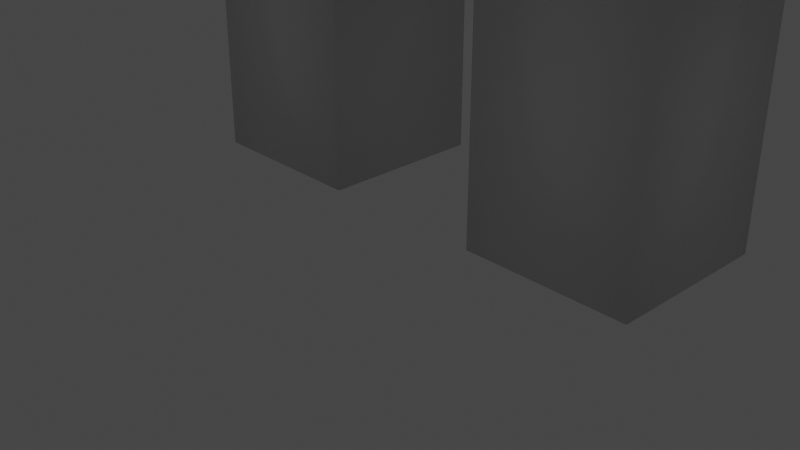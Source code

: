 # Source: character.blend  (saved by Blender 2.83.19; exported with 4.5.12 LTS)
import bpy
from mathutils import Matrix  # noqa: F401  (used for matrix-valued properties, if any)

bpy.ops.wm.read_factory_settings(use_empty=True)
scene = bpy.context.scene
scene.name = 'Scene'

# ---- collections
col_collection = bpy.data.collections.new('Collection'); scene.collection.children.link(col_collection)

# ---- materials (node trees are filled in below, after node groups)
mat_material_003 = bpy.data.materials.new('Material.003')
mat_material_003.use_transparent_shadow = False

# ---- material node trees
mat_material_003.use_nodes = True; mat_material_003.node_tree.nodes.clear()
_N = mat_material_003.node_tree.nodes; _L = mat_material_003.node_tree.links
n0 = _N.new('ShaderNodeBsdfPrincipled'); n0.name = 'Principled BSDF'; n0.location = (10, 300)
n0.distribution = 'GGX'
n0.subsurface_method = 'BURLEY'
n0.inputs[3].default_value = 1.45
n0.inputs[27].default_value = (0.0, 0.0, 0.0, 1.0)
n0.inputs[28].default_value = 1.0
n1 = _N.new('ShaderNodeOutputMaterial'); n1.name = 'Material Output'; n1.location = (300, 300)
_L.new(n0.outputs[0], n1.inputs[0])
n1.is_active_output = True

# ---- world
world_world = bpy.data.worlds.new('World'); scene.world = world_world
world_world.use_nodes = True; world_world.node_tree.nodes.clear()
_N = world_world.node_tree.nodes; _L = world_world.node_tree.links
n0 = _N.new('ShaderNodeOutputWorld'); n0.name = 'World Output'; n0.location = (300, 300)
n1 = _N.new('ShaderNodeBackground'); n1.name = 'Background'; n1.location = (10, 300)
n1.inputs[0].default_value = (0.05088, 0.05088, 0.05088, 1.0)
_L.new(n1.outputs[0], n0.inputs[0])
n0.is_active_output = True
world_world.color = (0.05088, 0.05088, 0.05088)
world_world.use_sun_shadow = False
world_world.sun_shadow_jitter_overblur = 0.0

# ---- cameras
cam_camera = bpy.data.cameras.new('Camera')
cam_camera.clip_end = 100.0
cam_camera.ortho_scale = 7.314

# ---- lights
light_light = bpy.data.lights.new('Light', 'POINT')
light_light.transmission_factor = 0.0
light_light.energy = 1000.0
light_light.shadow_soft_size = 0.1
light_light.shadow_maximum_resolution = 0.006
light_light.use_absolute_resolution = True

# ---- meshes
me_plane_tex = bpy.data.meshes.new('Plane-tex')
me_plane_tex.from_pydata([(-4.0, -2.0, 0.0), (-4.0, 4.0, 0.0), (-4.0, 4.0, -6.0), (-4.0, -2.0, -6.0), (2.0, -2.0, 0.0), (2.0, 4.0, 0.0), (2.0, 4.0, -6.0), (2.0, -2.0, -6.0), (2.0, 0.0, -6.0), (2.0, 2.0, -6.0), (2.0, 2.0, -12.0), (2.0, 0.0, -12.0), (4.0, 0.0, -6.0), (4.0, 2.0, -6.0), (4.0, 2.0, -12.0), (4.0, 0.0, -12.0), (-6.0, 0.0, -6.0), (-6.0, 2.0, -6.0), (-6.0, 2.0, -12.0), (-6.0, 0.0, -12.0), (-4.0, 0.0, -6.0), (-4.0, 2.0, -6.0), (-4.0, 2.0, -12.0), (-4.0, 0.0, -12.0), (-4.0, 0.0, -6.0), (-4.0, 2.0, -6.0), (-4.0, 2.0, -12.0), (-4.0, 0.0, -12.0), (2.0, 0.0, -6.0), (2.0, 2.0, -6.0), (2.0, 2.0, -12.0), (2.0, 0.0, -12.0), (-4.0, 0.0, -12.0), (-4.0, 2.0, -12.0), (-4.0, 2.0, -16.0), (-4.0, 0.0, -16.0), (-2.0, 0.0, -12.0), (-2.0, 2.0, -12.0), (-2.0, 2.0, -16.0), (-2.0, 0.0, -16.0), (0.0, 0.0, -12.0), (0.0, 2.0, -12.0), (0.0, 2.0, -16.0), (0.0, 0.0, -16.0), (2.0, 0.0, -12.0), (2.0, 2.0, -12.0), (2.0, 2.0, -16.0), (2.0, 0.0, -16.0), (-4.0, -2.0, -9.0), (2.0, -2.0, -9.0), (-4.0, -2.0, -6.0), (2.0, -2.0, -6.0)], [], [(7, 6, 5, 4), (3, 2, 6, 7), (1, 0, 4, 5), (0, 3, 7, 4), (2, 1, 5, 6), (10, 11, 8, 9), (15, 14, 13, 12), (11, 10, 14, 15), (8, 11, 15, 12), (10, 9, 13, 14), (18, 19, 16, 17), (23, 22, 21, 20), (19, 18, 22, 23), (9, 8, 12, 13), (16, 19, 23, 20), (18, 17, 21, 22), (26, 27, 24, 25), (31, 30, 29, 28), (27, 26, 30, 31), (25, 24, 28, 29), (24, 27, 31, 28), (26, 25, 29, 30), (34, 35, 32, 33), (39, 38, 37, 36), (35, 34, 38, 39), (33, 32, 36, 37), (32, 35, 39, 36), (34, 33, 37, 38), (42, 43, 40, 41), (47, 46, 45, 44), (43, 42, 46, 47), (41, 40, 44, 45), (40, 43, 47, 44), (42, 41, 45, 46), (2, 3, 0, 1), (17, 16, 20, 21), (48, 49, 51, 50)])
me_plane_tex.polygons.foreach_set('use_smooth', [1, 1, 1, 1, 1, 1, 1, 1, 1, 1, 1, 1, 1, 1, 1, 1, 1, 1, 1, 1, 1, 1, 1, 1, 1, 1, 1, 1, 1, 1, 1, 1, 1, 1, 1, 1, 0])
_uv = me_plane_tex.uv_layers.new(name='uv-map')
_uv.uv.foreach_set('vector', [0.0, 0.4, 0.125, 0.4, 0.125, 0.7, 0.0, 0.7, 0.25, 1.0, 0.25, 0.7, 0.375, 0.7, 0.375, 1.0, 0.25, 0.7, 0.25, 1.0, 0.125, 1.0, 0.125, 0.7, 0.5, 0.4, 0.5, 0.7, 0.375, 0.7, 0.375, 0.4, 0.25, 0.4, 0.25, 0.7, 0.125, 0.7, 0.125, 0.4, 0.6667, 0.0, 0.7083, 0.0, 0.7083, 0.3, 0.6667, 0.3, 0.5833, 0.0, 0.625, 0.0, 0.625, 0.3, 0.5833, 0.3, 0.7083, 0.4, 0.6667, 0.4, 0.6667, 0.3, 0.7083, 0.3, 0.7083, 0.3, 0.7083, 0.0, 0.75, 0.0, 0.75, 0.3, 0.75, 0.0, 0.75, 0.3, 0.7083, 0.3, 0.7083, 0.0, 0.5833, 0.0, 0.625, 0.0, 0.625, 0.3, 0.5833, 0.3, 0.6667, 0.0, 0.7083, 0.0, 0.7083, 0.3, 0.6667, 0.3, 0.7083, 0.4, 0.6667, 0.4, 0.6667, 0.3, 0.7083, 0.3, 0.6667, 0.3, 0.6667, 0.4, 0.625, 0.4, 0.625, 0.3, 0.625, 0.3, 0.625, 0.0, 0.6667, 0.0, 0.6667, 0.3, 0.6667, 0.0, 0.6667, 0.3, 0.625, 0.3, 0.625, 0.0, 0.4583, 0.3, 0.4167, 0.3, 0.4167, 0.0, 0.4583, 0.0, 0.25, 0.0, 0.2917, 0.0, 0.2917, 0.3, 0.25, 0.3, 0.4167, 0.4, 0.4167, 0.3, 0.5417, 0.3, 0.5417, 0.4, 0.4167, 0.3, 0.4167, 0.4, 0.2917, 0.4, 0.2917, 0.3, 0.5833, 0.0, 0.5833, 0.3, 0.4583, 0.3, 0.4583, 0.0, 0.4167, 0.0, 0.4167, 0.3, 0.2917, 0.3, 0.2917, 0.0, 0.0, 0.1, 0.04167, 0.1, 0.04167, 0.3, 0.0, 0.3, 0.125, 0.1, 0.1667, 0.1, 0.1667, 0.3, 0.125, 0.3, 0.1667, 0.4, 0.125, 0.4, 0.125, 0.3, 0.1667, 0.3, 0.08333, 0.3, 0.125, 0.3, 0.125, 0.4, 0.08333, 0.4, 0.2083, 0.3, 0.2083, 0.1, 0.25, 0.1, 0.25, 0.3, 0.125, 0.1, 0.125, 0.3, 0.08333, 0.3, 0.08333, 0.1, 0.125, 0.1, 0.1667, 0.1, 0.1667, 0.3, 0.125, 0.3, 0.0, 0.1, 0.04167, 0.1, 0.04167, 0.3, 0.0, 0.3, 0.1667, 0.4, 0.125, 0.4, 0.125, 0.3, 0.1667, 0.3, 0.125, 0.4, 0.08333, 0.4, 0.08333, 0.3, 0.125, 0.3, 0.2083, 0.3, 0.2083, 0.1, 0.25, 0.1, 0.25, 0.3, 0.125, 0.1, 0.125, 0.3, 0.08333, 0.3, 0.08333, 0.1, 0.25, 0.4, 0.375, 0.4, 0.375, 0.7, 0.25, 0.7, 0.625, 0.4, 0.625, 0.3, 0.6667, 0.3, 0.6667, 0.4, 0.75, 0.25, 0.875, 0.25, 0.875, 0.4, 0.75, 0.4])
me_plane_tex.materials.append(mat_material_003)
me_plane_tex.use_remesh_fix_poles = True
me_plane_tex.use_remesh_preserve_attributes = False
me_plane_tex.use_mirror_vertex_groups = False
me_plane_tex.update()
arm_armature = bpy.data.armatures.new('Armature')  # bones are not reproduced

# ---- objects
ob_light = bpy.data.objects.new('Light', light_light)
ob_camera = bpy.data.objects.new('Camera', cam_camera)
ob_character = bpy.data.objects.new('Character', me_plane_tex)
ob_armature = bpy.data.objects.new('Armature', arm_armature)

# ---- transforms, parenting, visibility, modifiers, constraints
ob_light.location = (4.076, 1.005, 5.904)
ob_light.rotation_euler = (0.6503, 0.05522, 1.866)
ob_light.lock_rotations_4d = False
ob_light.empty_display_type = 'ARROWS'
ob_light.color = (0.0, 0.0, 0.0, 0.0)
ob_light.lineart.crease_threshold = 0.0
ob_camera.location = (7.359, -6.926, 4.958)
ob_camera.rotation_euler = (1.109, 0.0, 0.8149)
ob_camera.lock_rotations_4d = False
ob_camera.empty_display_type = 'ARROWS'
ob_camera.color = (0.0, 0.0, 0.0, 0.0)
ob_camera.display_type = 'WIRE'
ob_camera.lineart.crease_threshold = 0.0
ob_character.parent = ob_armature
ob_character.location = (0.9375, 0.0, 15.0)
ob_character.scale = (0.9375, 0.9375, 0.9375)
ob_character.lineart.crease_threshold = 0.0
_vg = ob_character.vertex_groups.new(name='Head')
_vg.add([0, 1, 2, 3, 4, 5, 6, 7, 48, 49, 50, 51], 1.0, 'REPLACE')
_vg = ob_character.vertex_groups.new(name='Body')
_vg.add([24, 25, 26, 27, 28, 29, 30, 31], 1.0, 'REPLACE')
_vg = ob_character.vertex_groups.new(name='Arm_Left')
_vg.add([16, 17, 18, 19, 20, 21, 22, 23], 1.0, 'REPLACE')
_vg = ob_character.vertex_groups.new(name='Arm_Right')
_vg.add([8, 9, 10, 11, 12, 13, 14, 15], 1.0, 'REPLACE')
_vg = ob_character.vertex_groups.new(name='Leg_Left')
_vg.add([32, 33, 34, 35, 36, 37, 38, 39], 1.0, 'REPLACE')
_vg = ob_character.vertex_groups.new(name='Leg_Right')
_vg.add([40, 41, 42, 43, 44, 45, 46, 47], 1.0, 'REPLACE')
_m = ob_character.modifiers.new('Armature', 'ARMATURE')
_m.object = ob_armature
ob_armature.location = (0.0, 0.0, 0.0)
ob_armature.show_in_front = True
ob_armature.lineart.crease_threshold = 0.0

# ---- collection membership
col_collection.objects.link(ob_light)
col_collection.objects.link(ob_camera)
col_collection.objects.link(ob_character)
col_collection.objects.link(ob_armature)

# ---- scene / render settings (as saved in the file)
scene.camera = ob_camera
scene.frame_start = 1; scene.frame_end = 250; scene.frame_set(1)
scene.render.engine = 'BLENDER_EEVEE_NEXT'
scene.cycles.use_denoising = False
scene.cycles.samples = 128
scene.cycles.sampling_pattern = 'TABULATED_SOBOL'
scene.cycles.use_adaptive_sampling = False
scene.cycles.use_light_tree = False
scene.view_settings.view_transform = 'Filmic'
bpy.context.view_layer.update()
